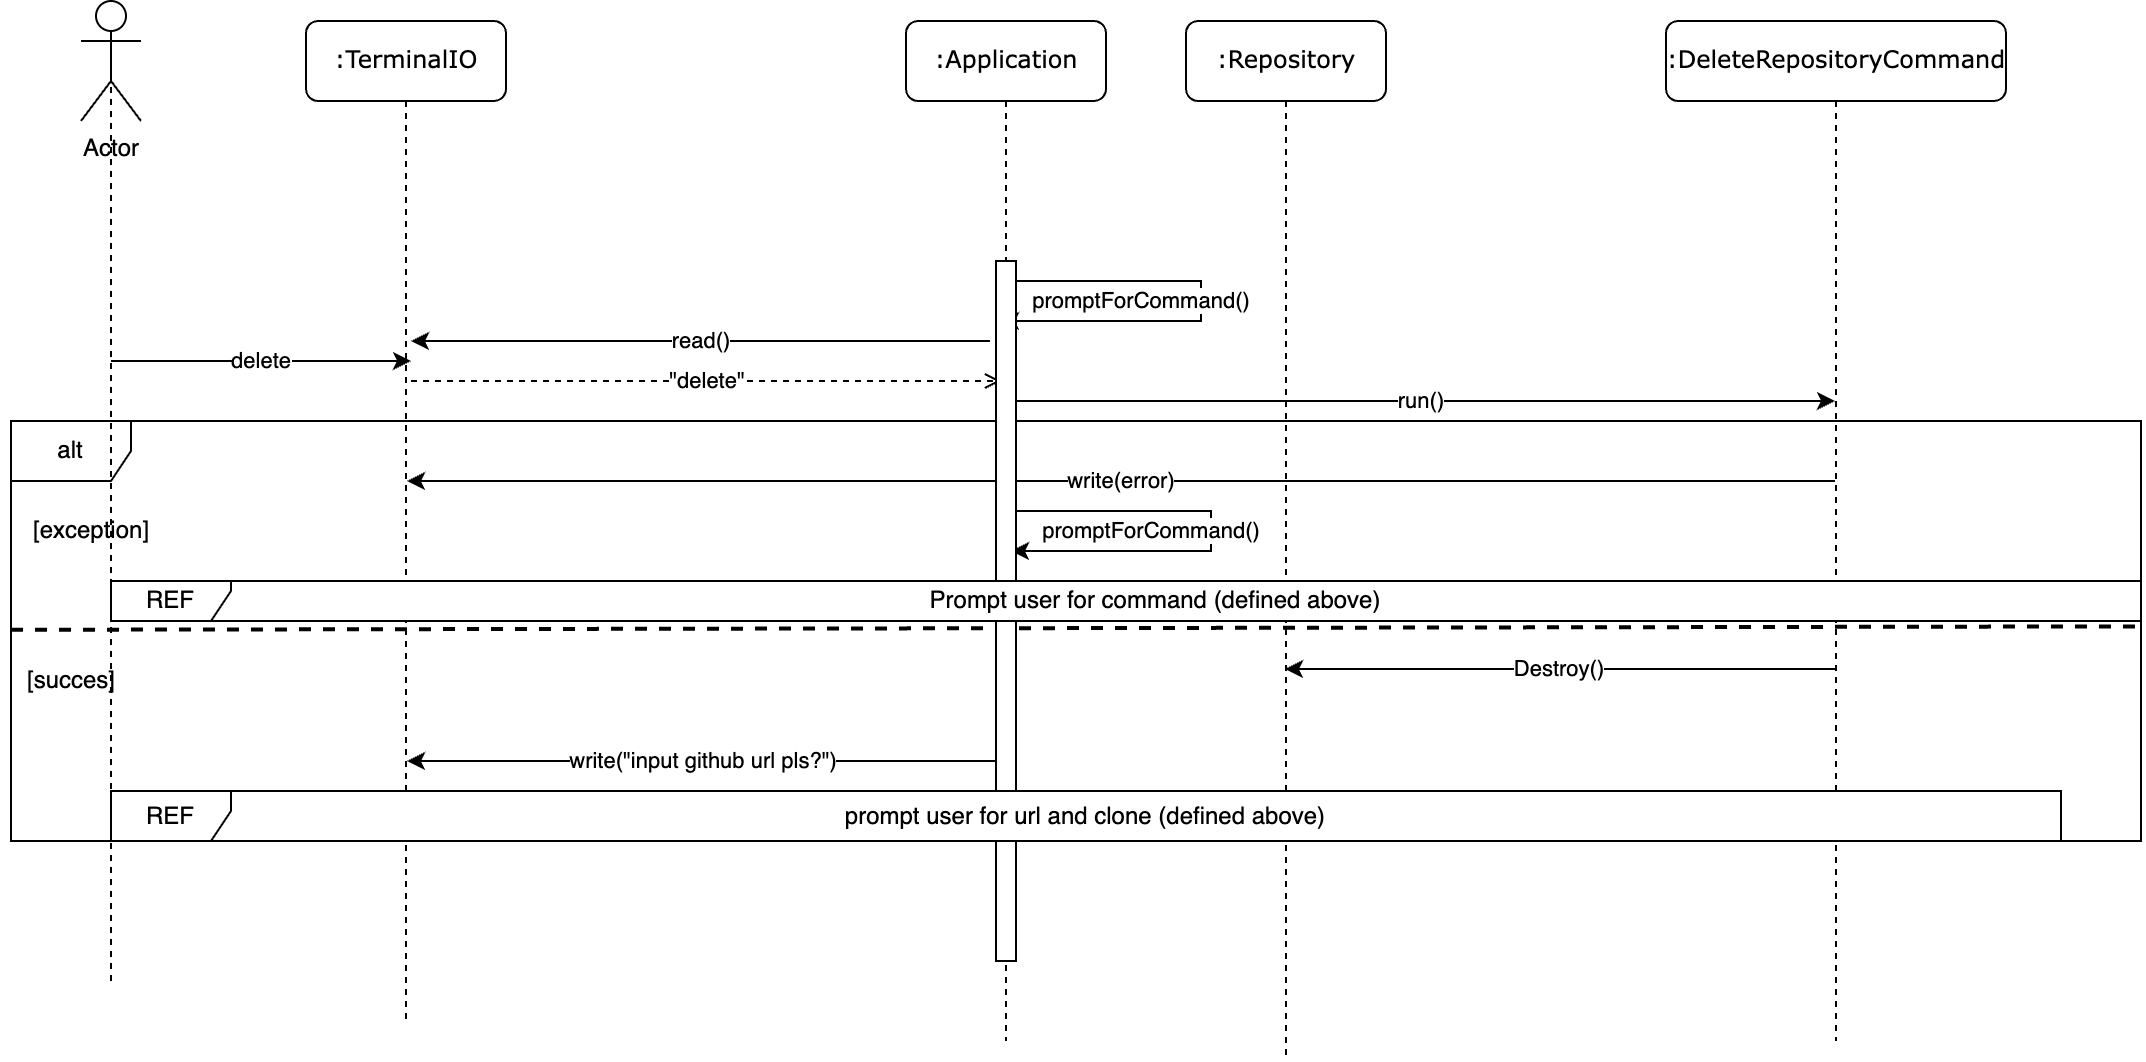

The diagram above was exported from draw.io. Its source (the exported page's mxGraphModel, read from the mxfile embedded in the PNG):
<mxGraphModel dx="1818" dy="1777" grid="1" gridSize="10" guides="1" tooltips="1" connect="1" arrows="1" fold="1" page="1" pageScale="1" pageWidth="827" pageHeight="1169" math="0" shadow="0">
  <root>
    <mxCell id="0" />
    <mxCell id="1" parent="0" />
    <mxCell id="O3EEzZLaX41zIxF6WFPa-1" value="promptForCommand()" style="endArrow=classic;html=1;rounded=0;" parent="1" edge="1">
      <mxGeometry x="-0.363" y="-10" width="50" height="50" relative="1" as="geometry">
        <mxPoint x="630" y="110" as="sourcePoint" />
        <mxPoint x="630" y="130" as="targetPoint" />
        <Array as="points">
          <mxPoint x="730" y="110" />
          <mxPoint x="730" y="130" />
        </Array>
        <mxPoint as="offset" />
      </mxGeometry>
    </mxCell>
    <mxCell id="O3EEzZLaX41zIxF6WFPa-2" value="delete" style="endArrow=classic;html=1;rounded=0;" parent="1" edge="1">
      <mxGeometry width="50" height="50" relative="1" as="geometry">
        <mxPoint x="185" y="150" as="sourcePoint" />
        <mxPoint x="335" y="150" as="targetPoint" />
      </mxGeometry>
    </mxCell>
    <mxCell id="O3EEzZLaX41zIxF6WFPa-3" value="read()" style="endArrow=classic;html=1;rounded=0;" parent="1" edge="1">
      <mxGeometry width="50" height="50" relative="1" as="geometry">
        <mxPoint x="624.5" y="140" as="sourcePoint" />
        <mxPoint x="335" y="140" as="targetPoint" />
        <Array as="points">
          <mxPoint x="475" y="140" />
        </Array>
      </mxGeometry>
    </mxCell>
    <mxCell id="O3EEzZLaX41zIxF6WFPa-4" value="&quot;delete&quot;" style="endArrow=open;html=1;rounded=0;dashed=1;endFill=0;" parent="1" edge="1">
      <mxGeometry width="50" height="50" relative="1" as="geometry">
        <mxPoint x="335" y="160" as="sourcePoint" />
        <mxPoint x="630" y="160" as="targetPoint" />
        <Array as="points">
          <mxPoint x="495" y="160" />
        </Array>
      </mxGeometry>
    </mxCell>
    <mxCell id="O3EEzZLaX41zIxF6WFPa-5" value="run()" style="endArrow=classic;html=1;rounded=0;" parent="1" source="O3EEzZLaX41zIxF6WFPa-32" target="O3EEzZLaX41zIxF6WFPa-44" edge="1">
      <mxGeometry width="50" height="50" relative="1" as="geometry">
        <mxPoint x="630" y="170" as="sourcePoint" />
        <mxPoint x="1330" y="170" as="targetPoint" />
        <Array as="points">
          <mxPoint x="840" y="170" />
        </Array>
      </mxGeometry>
    </mxCell>
    <mxCell id="O3EEzZLaX41zIxF6WFPa-6" value="Destroy()" style="endArrow=classic;html=1;rounded=0;" parent="1" source="O3EEzZLaX41zIxF6WFPa-44" target="O3EEzZLaX41zIxF6WFPa-35" edge="1">
      <mxGeometry width="50" height="50" relative="1" as="geometry">
        <mxPoint x="1440" y="300" as="sourcePoint" />
        <mxPoint x="775" y="300" as="targetPoint" />
        <Array as="points">
          <mxPoint x="920" y="304" />
        </Array>
      </mxGeometry>
    </mxCell>
    <mxCell id="O3EEzZLaX41zIxF6WFPa-8" value="write(&quot;input github url pls?&quot;)" style="endArrow=classic;html=1;rounded=0;" parent="1" edge="1">
      <mxGeometry width="50" height="50" relative="1" as="geometry">
        <mxPoint x="630" y="350" as="sourcePoint" />
        <mxPoint x="333" y="350" as="targetPoint" />
        <Array as="points">
          <mxPoint x="485" y="350" />
        </Array>
      </mxGeometry>
    </mxCell>
    <mxCell id="O3EEzZLaX41zIxF6WFPa-9" value="alt" style="shape=umlFrame;whiteSpace=wrap;html=1;pointerEvents=0;" parent="1" vertex="1">
      <mxGeometry x="135" y="180" width="1065" height="210" as="geometry" />
    </mxCell>
    <mxCell id="O3EEzZLaX41zIxF6WFPa-10" value="" style="endArrow=none;dashed=1;html=1;rounded=0;entryX=1;entryY=0.489;entryDx=0;entryDy=0;entryPerimeter=0;exitX=-0.001;exitY=0.357;exitDx=0;exitDy=0;exitPerimeter=0;strokeWidth=2;" parent="1" target="O3EEzZLaX41zIxF6WFPa-9" edge="1">
      <mxGeometry width="50" height="50" relative="1" as="geometry">
        <mxPoint x="135" y="284.4100000000001" as="sourcePoint" />
        <mxPoint x="1596" y="284.4100000000001" as="targetPoint" />
      </mxGeometry>
    </mxCell>
    <mxCell id="O3EEzZLaX41zIxF6WFPa-11" value="[succes]" style="text;html=1;align=center;verticalAlign=middle;resizable=0;points=[];autosize=1;strokeColor=none;fillColor=none;" parent="1" vertex="1">
      <mxGeometry x="130" y="295" width="70" height="30" as="geometry" />
    </mxCell>
    <mxCell id="O3EEzZLaX41zIxF6WFPa-12" value="[exception]" style="text;html=1;align=center;verticalAlign=middle;resizable=0;points=[];autosize=1;strokeColor=none;fillColor=none;" parent="1" vertex="1">
      <mxGeometry x="135" y="220" width="80" height="30" as="geometry" />
    </mxCell>
    <mxCell id="O3EEzZLaX41zIxF6WFPa-13" value="write(error)" style="endArrow=classic;html=1;rounded=0;" parent="1" source="O3EEzZLaX41zIxF6WFPa-44" edge="1">
      <mxGeometry width="50" height="50" relative="1" as="geometry">
        <mxPoint x="1910" y="210" as="sourcePoint" />
        <mxPoint x="333" y="210" as="targetPoint" />
        <Array as="points">
          <mxPoint x="890" y="210" />
        </Array>
      </mxGeometry>
    </mxCell>
    <mxCell id="O3EEzZLaX41zIxF6WFPa-14" value="promptForCommand()" style="endArrow=classic;html=1;rounded=0;" parent="1" edge="1">
      <mxGeometry x="-0.363" y="-10" width="50" height="50" relative="1" as="geometry">
        <mxPoint x="635" y="225" as="sourcePoint" />
        <mxPoint x="635" y="245" as="targetPoint" />
        <Array as="points">
          <mxPoint x="735" y="225" />
          <mxPoint x="735" y="245" />
        </Array>
        <mxPoint as="offset" />
      </mxGeometry>
    </mxCell>
    <mxCell id="O3EEzZLaX41zIxF6WFPa-32" value=":Application" style="shape=umlLifeline;perimeter=lifelinePerimeter;whiteSpace=wrap;html=1;container=1;collapsible=0;recursiveResize=0;outlineConnect=0;rounded=1;shadow=0;comic=0;labelBackgroundColor=none;strokeWidth=1;fontFamily=Verdana;fontSize=12;align=center;" parent="1" vertex="1">
      <mxGeometry x="582.5" y="-20" width="100" height="510" as="geometry" />
    </mxCell>
    <mxCell id="O3EEzZLaX41zIxF6WFPa-33" value="" style="html=1;points=[];perimeter=orthogonalPerimeter;outlineConnect=0;targetShapes=umlLifeline;portConstraint=eastwest;newEdgeStyle={&quot;edgeStyle&quot;:&quot;elbowEdgeStyle&quot;,&quot;elbow&quot;:&quot;vertical&quot;,&quot;curved&quot;:0,&quot;rounded&quot;:0};" parent="O3EEzZLaX41zIxF6WFPa-32" vertex="1">
      <mxGeometry x="45" y="120" width="10" height="350" as="geometry" />
    </mxCell>
    <mxCell id="O3EEzZLaX41zIxF6WFPa-35" value=":Repository" style="shape=umlLifeline;perimeter=lifelinePerimeter;whiteSpace=wrap;html=1;container=1;collapsible=0;recursiveResize=0;outlineConnect=0;rounded=1;shadow=0;comic=0;labelBackgroundColor=none;strokeWidth=1;fontFamily=Verdana;fontSize=12;align=center;" parent="1" vertex="1">
      <mxGeometry x="722.5" y="-20" width="100" height="520" as="geometry" />
    </mxCell>
    <mxCell id="O3EEzZLaX41zIxF6WFPa-41" value=":TerminalIO" style="shape=umlLifeline;perimeter=lifelinePerimeter;whiteSpace=wrap;html=1;container=1;collapsible=0;recursiveResize=0;outlineConnect=0;rounded=1;shadow=0;comic=0;labelBackgroundColor=none;strokeWidth=1;fontFamily=Verdana;fontSize=12;align=center;" parent="1" vertex="1">
      <mxGeometry x="282.5" y="-20" width="100" height="500" as="geometry" />
    </mxCell>
    <mxCell id="O3EEzZLaX41zIxF6WFPa-44" value=":DeleteRepositoryCommand" style="shape=umlLifeline;perimeter=lifelinePerimeter;whiteSpace=wrap;html=1;container=1;collapsible=0;recursiveResize=0;outlineConnect=0;rounded=1;shadow=0;comic=0;labelBackgroundColor=none;strokeWidth=1;fontFamily=Verdana;fontSize=12;align=center;" parent="1" vertex="1">
      <mxGeometry x="962.5" y="-20" width="170" height="510" as="geometry" />
    </mxCell>
    <mxCell id="O3EEzZLaX41zIxF6WFPa-16" value="Prompt user for command (defined above)" style="rounded=0;whiteSpace=wrap;html=1;" parent="1" vertex="1">
      <mxGeometry x="215" y="260" width="985" height="20" as="geometry" />
    </mxCell>
    <mxCell id="O3EEzZLaX41zIxF6WFPa-17" value="REF" style="shape=umlFrame;whiteSpace=wrap;html=1;pointerEvents=0;" parent="1" vertex="1">
      <mxGeometry x="185" y="260" width="1015" height="20" as="geometry" />
    </mxCell>
    <mxCell id="KFW1acLhJJUm7PVcRfQh-2" value="Actor" style="shape=umlActor;verticalLabelPosition=bottom;verticalAlign=top;html=1;outlineConnect=0;" parent="1" vertex="1">
      <mxGeometry x="170" y="-30" width="30" height="60" as="geometry" />
    </mxCell>
    <mxCell id="KFW1acLhJJUm7PVcRfQh-3" value="" style="endArrow=none;dashed=1;html=1;rounded=0;entryX=0.5;entryY=0.5;entryDx=0;entryDy=0;entryPerimeter=0;" parent="1" target="KFW1acLhJJUm7PVcRfQh-2" edge="1">
      <mxGeometry width="50" height="50" relative="1" as="geometry">
        <mxPoint x="185" y="460" as="sourcePoint" />
        <mxPoint x="250" y="135" as="targetPoint" />
      </mxGeometry>
    </mxCell>
    <mxCell id="O3EEzZLaX41zIxF6WFPa-18" value="prompt user for url and clone (defined above)" style="rounded=0;whiteSpace=wrap;html=1;" parent="1" vertex="1">
      <mxGeometry x="185" y="365" width="975" height="25" as="geometry" />
    </mxCell>
    <mxCell id="O3EEzZLaX41zIxF6WFPa-19" value="REF" style="shape=umlFrame;whiteSpace=wrap;html=1;pointerEvents=0;" parent="1" vertex="1">
      <mxGeometry x="185" y="365" width="975" height="25" as="geometry" />
    </mxCell>
  </root>
</mxGraphModel>